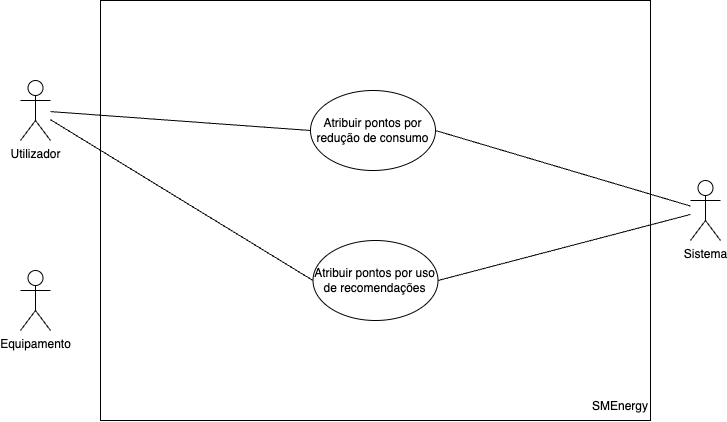

The diagram above was exported from draw.io. Its source (the exported page's mxGraphModel, read from the mxfile embedded in the PNG):
<mxGraphModel dx="1406" dy="944" grid="1" gridSize="10" guides="1" tooltips="1" connect="1" arrows="1" fold="1" page="1" pageScale="1" pageWidth="1169" pageHeight="827" math="0" shadow="0">
  <root>
    <mxCell id="0" />
    <mxCell id="1" parent="0" />
    <mxCell id="SDork8zY8s7882FQNBoP-1" value="" style="rounded=0;whiteSpace=wrap;html=1;" vertex="1" parent="1">
      <mxGeometry x="250" y="30" width="550" height="420" as="geometry" />
    </mxCell>
    <mxCell id="SDork8zY8s7882FQNBoP-2" value="SMEnergy" style="text;html=1;align=center;verticalAlign=middle;whiteSpace=wrap;rounded=0;" vertex="1" parent="1">
      <mxGeometry x="740" y="421" width="60" height="30" as="geometry" />
    </mxCell>
    <mxCell id="SDork8zY8s7882FQNBoP-46" style="rounded=0;orthogonalLoop=1;jettySize=auto;html=1;entryX=1;entryY=0.5;entryDx=0;entryDy=0;endArrow=none;startFill=0;" edge="1" parent="1" source="SDork8zY8s7882FQNBoP-10" target="SDork8zY8s7882FQNBoP-37">
      <mxGeometry relative="1" as="geometry" />
    </mxCell>
    <mxCell id="SDork8zY8s7882FQNBoP-52" style="rounded=0;orthogonalLoop=1;jettySize=auto;html=1;entryX=1;entryY=0.5;entryDx=0;entryDy=0;endArrow=none;startFill=0;" edge="1" parent="1" source="SDork8zY8s7882FQNBoP-10" target="SDork8zY8s7882FQNBoP-50">
      <mxGeometry relative="1" as="geometry" />
    </mxCell>
    <mxCell id="SDork8zY8s7882FQNBoP-10" value="Sistema" style="shape=umlActor;verticalLabelPosition=bottom;verticalAlign=top;html=1;outlineConnect=0;" vertex="1" parent="1">
      <mxGeometry x="840" y="210" width="30" height="60" as="geometry" />
    </mxCell>
    <mxCell id="SDork8zY8s7882FQNBoP-44" style="rounded=0;orthogonalLoop=1;jettySize=auto;html=1;entryX=0;entryY=0.5;entryDx=0;entryDy=0;endArrow=none;startFill=0;" edge="1" parent="1" source="SDork8zY8s7882FQNBoP-11" target="SDork8zY8s7882FQNBoP-37">
      <mxGeometry relative="1" as="geometry" />
    </mxCell>
    <mxCell id="SDork8zY8s7882FQNBoP-51" style="rounded=0;orthogonalLoop=1;jettySize=auto;html=1;entryX=0;entryY=0.5;entryDx=0;entryDy=0;endArrow=none;startFill=0;" edge="1" parent="1" source="SDork8zY8s7882FQNBoP-11" target="SDork8zY8s7882FQNBoP-50">
      <mxGeometry relative="1" as="geometry" />
    </mxCell>
    <mxCell id="SDork8zY8s7882FQNBoP-11" value="Utilizador&lt;div&gt;&lt;br&gt;&lt;/div&gt;&lt;div&gt;&lt;br&gt;&lt;/div&gt;" style="shape=umlActor;verticalLabelPosition=bottom;verticalAlign=top;html=1;outlineConnect=0;" vertex="1" parent="1">
      <mxGeometry x="170" y="110" width="30" height="60" as="geometry" />
    </mxCell>
    <mxCell id="SDork8zY8s7882FQNBoP-12" value="&lt;div&gt;Equipamento&lt;/div&gt;" style="shape=umlActor;verticalLabelPosition=bottom;verticalAlign=top;html=1;outlineConnect=0;" vertex="1" parent="1">
      <mxGeometry x="170" y="300" width="30" height="60" as="geometry" />
    </mxCell>
    <mxCell id="SDork8zY8s7882FQNBoP-37" value="Atribuir pontos por redução de consumo" style="ellipse;whiteSpace=wrap;html=1;" vertex="1" parent="1">
      <mxGeometry x="460" y="120" width="125" height="80" as="geometry" />
    </mxCell>
    <mxCell id="SDork8zY8s7882FQNBoP-50" value="Atribuir pontos por uso de recomendações" style="ellipse;whiteSpace=wrap;html=1;" vertex="1" parent="1">
      <mxGeometry x="462.5" y="270" width="125" height="80" as="geometry" />
    </mxCell>
  </root>
</mxGraphModel>